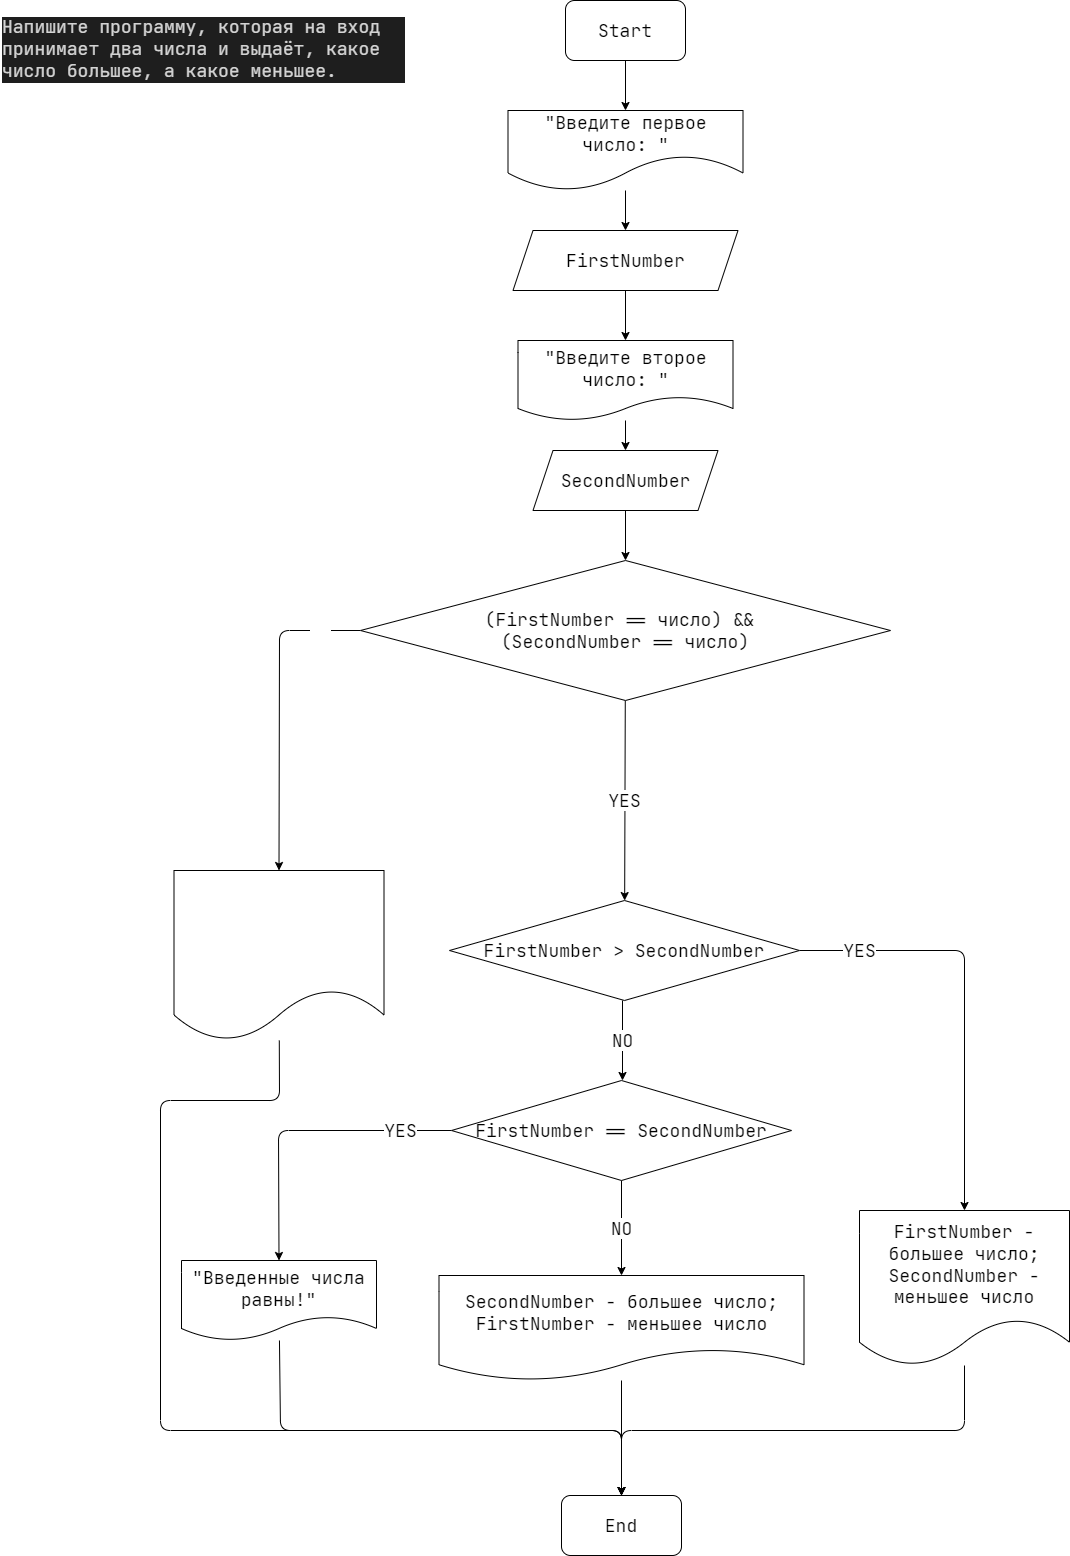

The diagram above was exported from draw.io. Its source (the exported page's mxGraphModel, read from the mxfile embedded in the PNG):
<mxGraphModel dx="1227" dy="845" grid="1" gridSize="10" guides="1" tooltips="1" connect="1" arrows="1" fold="1" page="1" pageScale="1" pageWidth="1169" pageHeight="1654" math="0" shadow="0">
  <root>
    <mxCell id="0" />
    <mxCell id="1" parent="0" />
    <mxCell id="2" value="&lt;div style=&quot;color: rgb(212 , 212 , 212) ; background-color: rgb(30 , 30 , 30) ; font-family: &amp;#34;jetbrains mono&amp;#34; , &amp;#34;jetbrains mono&amp;#34; , monospace , &amp;#34;consolas&amp;#34; , &amp;#34;courier new&amp;#34; , monospace ; font-weight: normal ; line-height: 19px&quot;&gt;&lt;font style=&quot;font-size: 18px&quot;&gt;Напишите программу, которая на вход принимает два числа и выдаёт, какое число большее, а какое меньшее.&lt;/font&gt;&lt;br&gt;&lt;/div&gt;" style="text;whiteSpace=wrap;html=1;" parent="1" vertex="1">
      <mxGeometry x="80" y="50" width="405" height="90" as="geometry" />
    </mxCell>
    <mxCell id="23" value="" style="edgeStyle=none;html=1;" parent="1" source="3" target="22" edge="1">
      <mxGeometry relative="1" as="geometry" />
    </mxCell>
    <mxCell id="3" value="&lt;font style=&quot;font-size: 18px&quot; face=&quot;JetBrains Mono&quot;&gt;Start&lt;/font&gt;" style="rounded=1;whiteSpace=wrap;html=1;" parent="1" vertex="1">
      <mxGeometry x="645" y="40" width="120" height="60" as="geometry" />
    </mxCell>
    <mxCell id="9" value="&lt;font style=&quot;font-size: 18px&quot;&gt;YES&lt;/font&gt;" style="edgeStyle=none;html=1;exitX=1;exitY=0.5;exitDx=0;exitDy=0;fontFamily=JetBrains Mono;fontSize=14;entryX=0.5;entryY=0;entryDx=0;entryDy=0;" parent="1" source="6" target="7" edge="1">
      <mxGeometry x="-0.7143" relative="1" as="geometry">
        <Array as="points">
          <mxPoint x="1044" y="990" />
        </Array>
        <mxPoint as="offset" />
        <mxPoint x="1201" y="1070" as="targetPoint" />
      </mxGeometry>
    </mxCell>
    <mxCell id="20" value="&lt;font style=&quot;font-size: 18px&quot;&gt;NO&lt;/font&gt;" style="edgeStyle=none;html=1;fontFamily=JetBrains Mono;fontSize=14;" parent="1" edge="1">
      <mxGeometry relative="1" as="geometry">
        <mxPoint x="702" y="1040" as="sourcePoint" />
        <mxPoint x="702" y="1120" as="targetPoint" />
      </mxGeometry>
    </mxCell>
    <mxCell id="6" value="&lt;font style=&quot;font-size: 18px&quot;&gt;FirstNumber &amp;gt; SecondNumber&lt;/font&gt;" style="rhombus;whiteSpace=wrap;html=1;fontFamily=JetBrains Mono;fontSize=14;" parent="1" vertex="1">
      <mxGeometry x="529" y="940" width="350" height="100" as="geometry" />
    </mxCell>
    <mxCell id="14" value="" style="edgeStyle=none;html=1;fontFamily=JetBrains Mono;fontSize=14;entryX=0.5;entryY=0;entryDx=0;entryDy=0;" parent="1" source="7" target="11" edge="1">
      <mxGeometry relative="1" as="geometry">
        <mxPoint x="1041" y="1220" as="targetPoint" />
        <Array as="points">
          <mxPoint x="1044" y="1470" />
          <mxPoint x="701" y="1470" />
        </Array>
        <mxPoint x="1241" y="1330" as="sourcePoint" />
      </mxGeometry>
    </mxCell>
    <mxCell id="7" value="&lt;font style=&quot;font-size: 18px&quot;&gt;FirstNumber - большее число;&lt;br&gt;SecondNumber - меньшее число&lt;/font&gt;" style="shape=document;whiteSpace=wrap;html=1;boundedLbl=1;fontFamily=JetBrains Mono;fontSize=14;" parent="1" vertex="1">
      <mxGeometry x="939" y="1250" width="210" height="155" as="geometry" />
    </mxCell>
    <mxCell id="12" value="" style="edgeStyle=none;html=1;fontFamily=JetBrains Mono;fontSize=14;" parent="1" source="8" target="11" edge="1">
      <mxGeometry relative="1" as="geometry" />
    </mxCell>
    <mxCell id="8" value="&lt;font style=&quot;font-size: 18px&quot;&gt;SecondNumber&lt;span&gt;&amp;nbsp;- большее число;&lt;/span&gt;&lt;br&gt;FirstNumber&lt;span&gt;&amp;nbsp;- меньшее число&lt;/span&gt;&lt;/font&gt;" style="shape=document;whiteSpace=wrap;html=1;boundedLbl=1;fontFamily=JetBrains Mono;fontSize=14;" parent="1" vertex="1">
      <mxGeometry x="518.5" y="1315" width="365" height="105" as="geometry" />
    </mxCell>
    <mxCell id="11" value="&lt;font style=&quot;font-size: 18px&quot;&gt;End&lt;/font&gt;" style="rounded=1;whiteSpace=wrap;html=1;fontFamily=JetBrains Mono;fontSize=14;" parent="1" vertex="1">
      <mxGeometry x="641" y="1535" width="120" height="60" as="geometry" />
    </mxCell>
    <mxCell id="18" value="&lt;font style=&quot;font-size: 18px&quot;&gt;YES&lt;/font&gt;" style="edgeStyle=none;html=1;fontFamily=JetBrains Mono;fontSize=14;entryX=0.5;entryY=0;entryDx=0;entryDy=0;exitX=0;exitY=0.5;exitDx=0;exitDy=0;" parent="1" source="16" target="17" edge="1">
      <mxGeometry x="-0.6689" relative="1" as="geometry">
        <mxPoint x="462" y="1060" as="sourcePoint" />
        <Array as="points">
          <mxPoint x="358" y="1170" />
        </Array>
        <mxPoint x="-1" as="offset" />
      </mxGeometry>
    </mxCell>
    <mxCell id="19" value="&lt;font style=&quot;font-size: 18px&quot;&gt;NO&lt;/font&gt;" style="edgeStyle=none;html=1;fontFamily=JetBrains Mono;fontSize=14;" parent="1" source="16" target="8" edge="1">
      <mxGeometry relative="1" as="geometry" />
    </mxCell>
    <mxCell id="16" value="&lt;font style=&quot;font-size: 18px&quot;&gt;FirstNumber&amp;nbsp;== SecondNumber&lt;/font&gt;" style="rhombus;whiteSpace=wrap;html=1;fontFamily=JetBrains Mono;fontSize=14;" parent="1" vertex="1">
      <mxGeometry x="531" y="1120" width="340" height="100" as="geometry" />
    </mxCell>
    <mxCell id="39" value="" style="edgeStyle=none;html=1;fontFamily=JetBrains Mono;fontSize=18;fontColor=#FFFFFF;entryX=0.5;entryY=0;entryDx=0;entryDy=0;" parent="1" source="17" target="11" edge="1">
      <mxGeometry relative="1" as="geometry">
        <mxPoint x="359.5" y="1320" as="targetPoint" />
        <Array as="points">
          <mxPoint x="360" y="1470" />
          <mxPoint x="701" y="1470" />
        </Array>
      </mxGeometry>
    </mxCell>
    <mxCell id="17" value="&lt;font style=&quot;font-size: 18px&quot;&gt;&quot;Введенные числа равны!&quot;&lt;/font&gt;" style="shape=document;whiteSpace=wrap;html=1;boundedLbl=1;fontFamily=JetBrains Mono;fontSize=14;" parent="1" vertex="1">
      <mxGeometry x="261" y="1300" width="195" height="80" as="geometry" />
    </mxCell>
    <mxCell id="28" value="" style="edgeStyle=none;html=1;" parent="1" source="21" target="27" edge="1">
      <mxGeometry relative="1" as="geometry" />
    </mxCell>
    <mxCell id="21" value="&lt;font style=&quot;font-size: 18px&quot; face=&quot;JetBrains Mono&quot;&gt;FirstNumber&lt;/font&gt;" style="shape=parallelogram;perimeter=parallelogramPerimeter;whiteSpace=wrap;html=1;fixedSize=1;" parent="1" vertex="1">
      <mxGeometry x="592.5" y="270" width="225" height="60" as="geometry" />
    </mxCell>
    <mxCell id="24" value="" style="edgeStyle=none;html=1;" parent="1" source="22" target="21" edge="1">
      <mxGeometry relative="1" as="geometry" />
    </mxCell>
    <mxCell id="22" value="&lt;font face=&quot;JetBrains Mono&quot; style=&quot;font-size: 18px&quot;&gt;&quot;Введите первое число: &quot;&lt;/font&gt;" style="shape=document;whiteSpace=wrap;html=1;boundedLbl=1;size=0.4375;" parent="1" vertex="1">
      <mxGeometry x="587.5" y="150" width="235" height="80" as="geometry" />
    </mxCell>
    <mxCell id="34" value="" style="edgeStyle=none;html=1;fontFamily=JetBrains Mono;fontSize=18;" parent="1" source="25" target="33" edge="1">
      <mxGeometry relative="1" as="geometry" />
    </mxCell>
    <mxCell id="25" value="&lt;font style=&quot;font-size: 18px&quot; face=&quot;JetBrains Mono&quot;&gt;SecondNumber&lt;/font&gt;" style="shape=parallelogram;perimeter=parallelogramPerimeter;whiteSpace=wrap;html=1;fixedSize=1;" parent="1" vertex="1">
      <mxGeometry x="612.5" y="490" width="185" height="60" as="geometry" />
    </mxCell>
    <mxCell id="26" value="" style="edgeStyle=none;html=1;" parent="1" source="27" target="25" edge="1">
      <mxGeometry relative="1" as="geometry" />
    </mxCell>
    <mxCell id="27" value="&lt;font style=&quot;font-size: 18px&quot; face=&quot;JetBrains Mono&quot;&gt;&quot;Введите второе число: &quot;&lt;/font&gt;" style="shape=document;whiteSpace=wrap;html=1;boundedLbl=1;" parent="1" vertex="1">
      <mxGeometry x="597.5" y="380" width="215" height="80" as="geometry" />
    </mxCell>
    <mxCell id="35" value="YES" style="edgeStyle=none;html=1;fontFamily=JetBrains Mono;fontSize=18;" parent="1" source="33" target="6" edge="1">
      <mxGeometry relative="1" as="geometry" />
    </mxCell>
    <mxCell id="37" value="NO" style="edgeStyle=none;html=1;exitX=0;exitY=0.5;exitDx=0;exitDy=0;entryX=0.5;entryY=0;entryDx=0;entryDy=0;fontFamily=JetBrains Mono;fontSize=18;fontColor=#FFFFFF;" parent="1" source="33" target="36" edge="1">
      <mxGeometry x="-0.7508" relative="1" as="geometry">
        <Array as="points">
          <mxPoint x="359" y="670" />
        </Array>
        <mxPoint as="offset" />
      </mxGeometry>
    </mxCell>
    <mxCell id="33" value="&lt;font face=&quot;JetBrains Mono&quot;&gt;&lt;font style=&quot;font-size: 18px&quot;&gt;(FirstNumber == число) &amp;amp;&amp;amp; &lt;br&gt;(Second&lt;/font&gt;&lt;span style=&quot;font-size: 18px&quot;&gt;Number == число&lt;/span&gt;&lt;font style=&quot;font-size: 18px&quot;&gt;)&lt;/font&gt;&lt;/font&gt;" style="rhombus;whiteSpace=wrap;html=1;" parent="1" vertex="1">
      <mxGeometry x="440" y="600" width="530" height="140" as="geometry" />
    </mxCell>
    <mxCell id="41" value="" style="edgeStyle=none;html=1;fontFamily=JetBrains Mono;fontSize=18;fontColor=#FFFFFF;entryX=0.5;entryY=0;entryDx=0;entryDy=0;" parent="1" source="36" target="11" edge="1">
      <mxGeometry relative="1" as="geometry">
        <mxPoint x="232.5" y="945" as="targetPoint" />
        <Array as="points">
          <mxPoint x="359" y="1140" />
          <mxPoint x="240" y="1140" />
          <mxPoint x="240" y="1470" />
          <mxPoint x="701" y="1470" />
        </Array>
      </mxGeometry>
    </mxCell>
    <mxCell id="36" value="&lt;p style=&quot;line-height: 19px&quot;&gt;&lt;font style=&quot;font-size: 18px&quot; color=&quot;#ffffff&quot;&gt;&quot;Одно или оба введенных символа не являлись числом!&quot;&lt;/font&gt;&lt;/p&gt;" style="shape=document;whiteSpace=wrap;html=1;boundedLbl=1;fontFamily=JetBrains Mono;fontSize=14;" parent="1" vertex="1">
      <mxGeometry x="253.5" y="910" width="210" height="170" as="geometry" />
    </mxCell>
  </root>
</mxGraphModel>